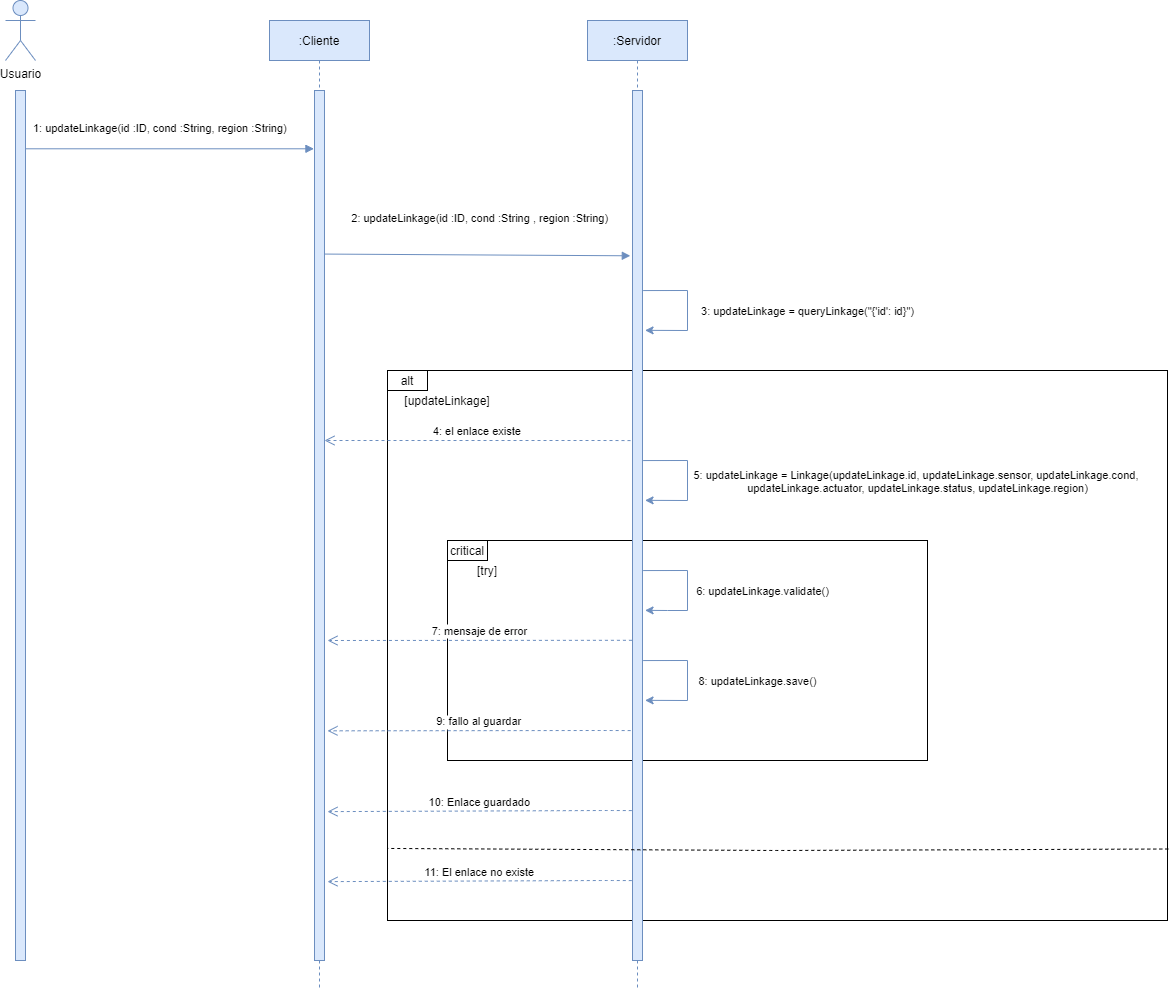

The diagram above was exported from draw.io. Its source (the exported page's mxGraphModel, read from the mxfile embedded in the PNG):
<mxGraphModel dx="2531" dy="659" grid="1" gridSize="10" guides="1" tooltips="1" connect="1" arrows="1" fold="1" page="1" pageScale="1" pageWidth="850" pageHeight="1100" math="0" shadow="0">
  <root>
    <mxCell id="0" />
    <mxCell id="1" parent="0" />
    <mxCell id="Wtpi895dRbm4ZGaNaRwo-8" value="" style="rounded=0;whiteSpace=wrap;html=1;fillColor=none;" vertex="1" parent="1">
      <mxGeometry x="160" y="620" width="480" height="220" as="geometry" />
    </mxCell>
    <mxCell id="Pqev3TCDDr34wiuJm6WL-9" value="" style="rounded=0;whiteSpace=wrap;html=1;fillColor=none;" parent="1" vertex="1">
      <mxGeometry x="100" y="450" width="780" height="550" as="geometry" />
    </mxCell>
    <mxCell id="3nuBFxr9cyL0pnOWT2aG-1" value=":Cliente" style="shape=umlLifeline;perimeter=lifelinePerimeter;container=1;collapsible=0;recursiveResize=0;rounded=0;shadow=0;strokeWidth=1;fillColor=#dae8fc;strokeColor=#6c8ebf;" parent="1" vertex="1">
      <mxGeometry x="-18" y="100" width="100" height="970" as="geometry" />
    </mxCell>
    <mxCell id="3nuBFxr9cyL0pnOWT2aG-2" value="" style="points=[];perimeter=orthogonalPerimeter;rounded=0;shadow=0;strokeWidth=1;fillColor=#dae8fc;strokeColor=#6c8ebf;" parent="3nuBFxr9cyL0pnOWT2aG-1" vertex="1">
      <mxGeometry x="45" y="70" width="10" height="870" as="geometry" />
    </mxCell>
    <mxCell id="3nuBFxr9cyL0pnOWT2aG-5" value=":Servidor" style="shape=umlLifeline;perimeter=lifelinePerimeter;container=1;collapsible=0;recursiveResize=0;rounded=0;shadow=0;strokeWidth=1;fillColor=#dae8fc;strokeColor=#6c8ebf;" parent="1" vertex="1">
      <mxGeometry x="300" y="100" width="100" height="970" as="geometry" />
    </mxCell>
    <mxCell id="3nuBFxr9cyL0pnOWT2aG-6" value="" style="points=[];perimeter=orthogonalPerimeter;rounded=0;shadow=0;strokeWidth=1;fillColor=#dae8fc;strokeColor=#6c8ebf;" parent="3nuBFxr9cyL0pnOWT2aG-5" vertex="1">
      <mxGeometry x="45" y="70" width="10" height="870" as="geometry" />
    </mxCell>
    <mxCell id="Pqev3TCDDr34wiuJm6WL-1" value="Usuario" style="shape=umlActor;verticalLabelPosition=bottom;verticalAlign=top;html=1;outlineConnect=0;fillColor=#dae8fc;strokeColor=#6c8ebf;" parent="1" vertex="1">
      <mxGeometry x="-282" y="80" width="30" height="60" as="geometry" />
    </mxCell>
    <mxCell id="Pqev3TCDDr34wiuJm6WL-2" value="" style="points=[];perimeter=orthogonalPerimeter;rounded=0;shadow=0;strokeWidth=1;fillColor=#dae8fc;strokeColor=#6c8ebf;" parent="1" vertex="1">
      <mxGeometry x="-272" y="170" width="10" height="870" as="geometry" />
    </mxCell>
    <mxCell id="3nuBFxr9cyL0pnOWT2aG-3" value="1: updateLinkage(id :ID, cond :String, region :String)" style="verticalAlign=bottom;startArrow=none;endArrow=block;startSize=8;shadow=0;strokeWidth=1;fillColor=#dae8fc;strokeColor=#6c8ebf;startFill=0;entryX=-0.057;entryY=0.067;entryDx=0;entryDy=0;entryPerimeter=0;" parent="1" source="Pqev3TCDDr34wiuJm6WL-2" edge="1" target="3nuBFxr9cyL0pnOWT2aG-2">
      <mxGeometry x="-0.0638" y="11" relative="1" as="geometry">
        <mxPoint x="-104.80999999999995" y="201.04999999999995" as="sourcePoint" />
        <mxPoint x="55" y="201.04999999999995" as="targetPoint" />
        <mxPoint as="offset" />
      </mxGeometry>
    </mxCell>
    <mxCell id="Pqev3TCDDr34wiuJm6WL-3" value="2: updateLinkage(id :ID, cond :String , region :String)" style="verticalAlign=bottom;startArrow=none;endArrow=block;startSize=8;shadow=0;strokeWidth=1;fillColor=#dae8fc;strokeColor=#6c8ebf;startFill=0;exitX=0.952;exitY=0.188;exitDx=0;exitDy=0;exitPerimeter=0;entryX=-0.219;entryY=0.19;entryDx=0;entryDy=0;entryPerimeter=0;" parent="1" source="3nuBFxr9cyL0pnOWT2aG-2" target="3nuBFxr9cyL0pnOWT2aG-6" edge="1">
      <mxGeometry x="0.0196" y="27" relative="1" as="geometry">
        <mxPoint x="175.67000000000007" y="234.1199999999999" as="sourcePoint" />
        <mxPoint x="340" y="234" as="targetPoint" />
        <mxPoint as="offset" />
      </mxGeometry>
    </mxCell>
    <mxCell id="Pqev3TCDDr34wiuJm6WL-10" value="alt" style="rounded=0;whiteSpace=wrap;html=1;fillColor=none;" parent="1" vertex="1">
      <mxGeometry x="100" y="450" width="40" height="20" as="geometry" />
    </mxCell>
    <mxCell id="Pqev3TCDDr34wiuJm6WL-20" value="" style="endArrow=classic;html=1;exitX=1.067;exitY=0.609;exitDx=0;exitDy=0;exitPerimeter=0;entryX=1.257;entryY=0.726;entryDx=0;entryDy=0;entryPerimeter=0;rounded=0;fillColor=#dae8fc;strokeColor=#6c8ebf;" parent="1" edge="1">
      <mxGeometry width="50" height="50" relative="1" as="geometry">
        <mxPoint x="355.6700000000001" y="370.05999999999995" as="sourcePoint" />
        <mxPoint x="357.57000000000016" y="409.84000000000003" as="targetPoint" />
        <Array as="points">
          <mxPoint x="400" y="370" />
          <mxPoint x="400" y="410" />
        </Array>
      </mxGeometry>
    </mxCell>
    <mxCell id="Pqev3TCDDr34wiuJm6WL-21" value="3: updateLinkage = queryLinkage(&quot;{'id': id}&quot;)" style="edgeLabel;html=1;align=center;verticalAlign=middle;resizable=0;points=[];" parent="Pqev3TCDDr34wiuJm6WL-20" vertex="1" connectable="0">
      <mxGeometry x="-0.3869" y="-1" relative="1" as="geometry">
        <mxPoint x="125.28" y="19.96" as="offset" />
      </mxGeometry>
    </mxCell>
    <mxCell id="Pqev3TCDDr34wiuJm6WL-22" value="[updateLinkage]" style="text;html=1;strokeColor=none;fillColor=none;align=center;verticalAlign=middle;whiteSpace=wrap;rounded=0;" parent="1" vertex="1">
      <mxGeometry x="140" y="470" width="40" height="20" as="geometry" />
    </mxCell>
    <mxCell id="pzivNwI4lRSxUX7EeHZP-1" value="4: el enlace existe" style="verticalAlign=bottom;endArrow=open;dashed=1;endSize=8;exitX=0.067;exitY=0.962;shadow=0;strokeWidth=1;fillColor=#dae8fc;strokeColor=#6c8ebf;exitDx=0;exitDy=0;exitPerimeter=0;" parent="1" edge="1">
      <mxGeometry relative="1" as="geometry">
        <mxPoint x="37" y="520" as="targetPoint" />
        <mxPoint x="343" y="520.0799999999999" as="sourcePoint" />
        <Array as="points">
          <mxPoint x="317.33" y="520" />
        </Array>
      </mxGeometry>
    </mxCell>
    <mxCell id="Wtpi895dRbm4ZGaNaRwo-1" value="" style="endArrow=classic;html=1;exitX=1.067;exitY=0.609;exitDx=0;exitDy=0;exitPerimeter=0;entryX=1.257;entryY=0.726;entryDx=0;entryDy=0;entryPerimeter=0;rounded=0;fillColor=#dae8fc;strokeColor=#6c8ebf;" edge="1" parent="1">
      <mxGeometry width="50" height="50" relative="1" as="geometry">
        <mxPoint x="355.6700000000005" y="540.0600000000001" as="sourcePoint" />
        <mxPoint x="357.57000000000016" y="579.84" as="targetPoint" />
        <Array as="points">
          <mxPoint x="400" y="540" />
          <mxPoint x="400" y="580" />
        </Array>
      </mxGeometry>
    </mxCell>
    <mxCell id="Wtpi895dRbm4ZGaNaRwo-2" value="5: updateLinkage = Linkage(updateLinkage.id, updateLinkage.sensor, updateLinkage.cond, &lt;br&gt;updateLinkage.actuator, updateLinkage.status, updateLinkage.region)" style="edgeLabel;html=1;align=center;verticalAlign=middle;resizable=0;points=[];" vertex="1" connectable="0" parent="Wtpi895dRbm4ZGaNaRwo-1">
      <mxGeometry x="-0.3869" y="-1" relative="1" as="geometry">
        <mxPoint x="235.47" y="19.96" as="offset" />
      </mxGeometry>
    </mxCell>
    <mxCell id="Wtpi895dRbm4ZGaNaRwo-6" value="" style="endArrow=classic;html=1;exitX=1.067;exitY=0.609;exitDx=0;exitDy=0;exitPerimeter=0;entryX=1.257;entryY=0.726;entryDx=0;entryDy=0;entryPerimeter=0;rounded=0;fillColor=#dae8fc;strokeColor=#6c8ebf;" edge="1" parent="1">
      <mxGeometry width="50" height="50" relative="1" as="geometry">
        <mxPoint x="355.6700000000005" y="650.06" as="sourcePoint" />
        <mxPoint x="357.57000000000016" y="689.8400000000001" as="targetPoint" />
        <Array as="points">
          <mxPoint x="400" y="650" />
          <mxPoint x="400" y="690" />
          <mxPoint x="380" y="690" />
        </Array>
      </mxGeometry>
    </mxCell>
    <mxCell id="Wtpi895dRbm4ZGaNaRwo-7" value="6: updateLinkage.validate()" style="edgeLabel;html=1;align=center;verticalAlign=middle;resizable=0;points=[];" vertex="1" connectable="0" parent="Wtpi895dRbm4ZGaNaRwo-6">
      <mxGeometry x="-0.3869" y="-1" relative="1" as="geometry">
        <mxPoint x="80.47" y="19.96" as="offset" />
      </mxGeometry>
    </mxCell>
    <mxCell id="Wtpi895dRbm4ZGaNaRwo-9" value="critical" style="rounded=0;whiteSpace=wrap;html=1;fillColor=none;" vertex="1" parent="1">
      <mxGeometry x="160" y="620" width="40" height="20" as="geometry" />
    </mxCell>
    <mxCell id="Wtpi895dRbm4ZGaNaRwo-10" value="[try]" style="text;html=1;strokeColor=none;fillColor=none;align=center;verticalAlign=middle;whiteSpace=wrap;rounded=0;" vertex="1" parent="1">
      <mxGeometry x="180" y="640" width="40" height="20" as="geometry" />
    </mxCell>
    <mxCell id="Wtpi895dRbm4ZGaNaRwo-11" value="7: mensaje de error" style="verticalAlign=bottom;endArrow=open;dashed=1;endSize=8;exitX=-0.057;exitY=0.54;shadow=0;strokeWidth=1;fillColor=#dae8fc;strokeColor=#6c8ebf;exitDx=0;exitDy=0;exitPerimeter=0;" edge="1" parent="1">
      <mxGeometry relative="1" as="geometry">
        <mxPoint x="40" y="720" as="targetPoint" />
        <mxPoint x="344.42999999999984" y="719.8" as="sourcePoint" />
        <Array as="points" />
      </mxGeometry>
    </mxCell>
    <mxCell id="Wtpi895dRbm4ZGaNaRwo-12" value="9: fallo al guardar" style="verticalAlign=bottom;endArrow=open;dashed=1;endSize=8;exitX=0.067;exitY=0.962;shadow=0;strokeWidth=1;fillColor=#dae8fc;strokeColor=#6c8ebf;entryX=1.214;entryY=0.86;entryDx=0;entryDy=0;entryPerimeter=0;exitDx=0;exitDy=0;exitPerimeter=0;" edge="1" parent="1">
      <mxGeometry relative="1" as="geometry">
        <mxPoint x="39.99999999999987" y="810.3199999999998" as="targetPoint" />
        <mxPoint x="343.15" y="810.0799999999999" as="sourcePoint" />
        <Array as="points">
          <mxPoint x="317.4799999999999" y="810" />
        </Array>
      </mxGeometry>
    </mxCell>
    <mxCell id="Wtpi895dRbm4ZGaNaRwo-13" value="" style="endArrow=classic;html=1;exitX=1.067;exitY=0.609;exitDx=0;exitDy=0;exitPerimeter=0;entryX=1.257;entryY=0.726;entryDx=0;entryDy=0;entryPerimeter=0;rounded=0;fillColor=#dae8fc;strokeColor=#6c8ebf;" edge="1" parent="1">
      <mxGeometry width="50" height="50" relative="1" as="geometry">
        <mxPoint x="355.6700000000005" y="740.06" as="sourcePoint" />
        <mxPoint x="357.57000000000016" y="779.8400000000001" as="targetPoint" />
        <Array as="points">
          <mxPoint x="400" y="740" />
          <mxPoint x="400" y="780" />
        </Array>
      </mxGeometry>
    </mxCell>
    <mxCell id="Wtpi895dRbm4ZGaNaRwo-14" value="8: updateLinkage.save()" style="edgeLabel;html=1;align=center;verticalAlign=middle;resizable=0;points=[];" vertex="1" connectable="0" parent="Wtpi895dRbm4ZGaNaRwo-13">
      <mxGeometry x="-0.3869" y="-1" relative="1" as="geometry">
        <mxPoint x="75.47" y="19.96" as="offset" />
      </mxGeometry>
    </mxCell>
    <mxCell id="Wtpi895dRbm4ZGaNaRwo-15" value="10: Enlace guardado" style="verticalAlign=bottom;endArrow=open;dashed=1;endSize=8;exitX=0.067;exitY=0.962;shadow=0;strokeWidth=1;fillColor=#dae8fc;strokeColor=#6c8ebf;entryX=1.1;entryY=0.955;entryDx=0;entryDy=0;entryPerimeter=0;exitDx=0;exitDy=0;exitPerimeter=0;" edge="1" parent="1">
      <mxGeometry relative="1" as="geometry">
        <mxPoint x="40" y="891.12" as="targetPoint" />
        <mxPoint x="344.28999999999996" y="890.0799999999998" as="sourcePoint" />
        <Array as="points">
          <mxPoint x="318.6199999999999" y="890" />
        </Array>
      </mxGeometry>
    </mxCell>
    <mxCell id="Wtpi895dRbm4ZGaNaRwo-18" value="" style="endArrow=none;dashed=1;html=1;exitX=1.001;exitY=0.87;exitDx=0;exitDy=0;exitPerimeter=0;entryX=0;entryY=0.869;entryDx=0;entryDy=0;entryPerimeter=0;" edge="1" parent="1" source="Pqev3TCDDr34wiuJm6WL-9" target="Pqev3TCDDr34wiuJm6WL-9">
      <mxGeometry width="50" height="50" relative="1" as="geometry">
        <mxPoint x="880" y="910" as="sourcePoint" />
        <mxPoint x="930" y="860" as="targetPoint" />
        <Array as="points">
          <mxPoint x="490" y="930" />
        </Array>
      </mxGeometry>
    </mxCell>
    <mxCell id="Wtpi895dRbm4ZGaNaRwo-19" value="11: El enlace no existe" style="verticalAlign=bottom;endArrow=open;dashed=1;endSize=8;exitX=0.067;exitY=0.962;shadow=0;strokeWidth=1;fillColor=#dae8fc;strokeColor=#6c8ebf;entryX=1.1;entryY=0.955;entryDx=0;entryDy=0;entryPerimeter=0;exitDx=0;exitDy=0;exitPerimeter=0;" edge="1" parent="1">
      <mxGeometry relative="1" as="geometry">
        <mxPoint x="40" y="961.1200000000001" as="targetPoint" />
        <mxPoint x="344.28999999999996" y="960.0799999999999" as="sourcePoint" />
        <Array as="points">
          <mxPoint x="318.6199999999999" y="960" />
        </Array>
      </mxGeometry>
    </mxCell>
  </root>
</mxGraphModel>